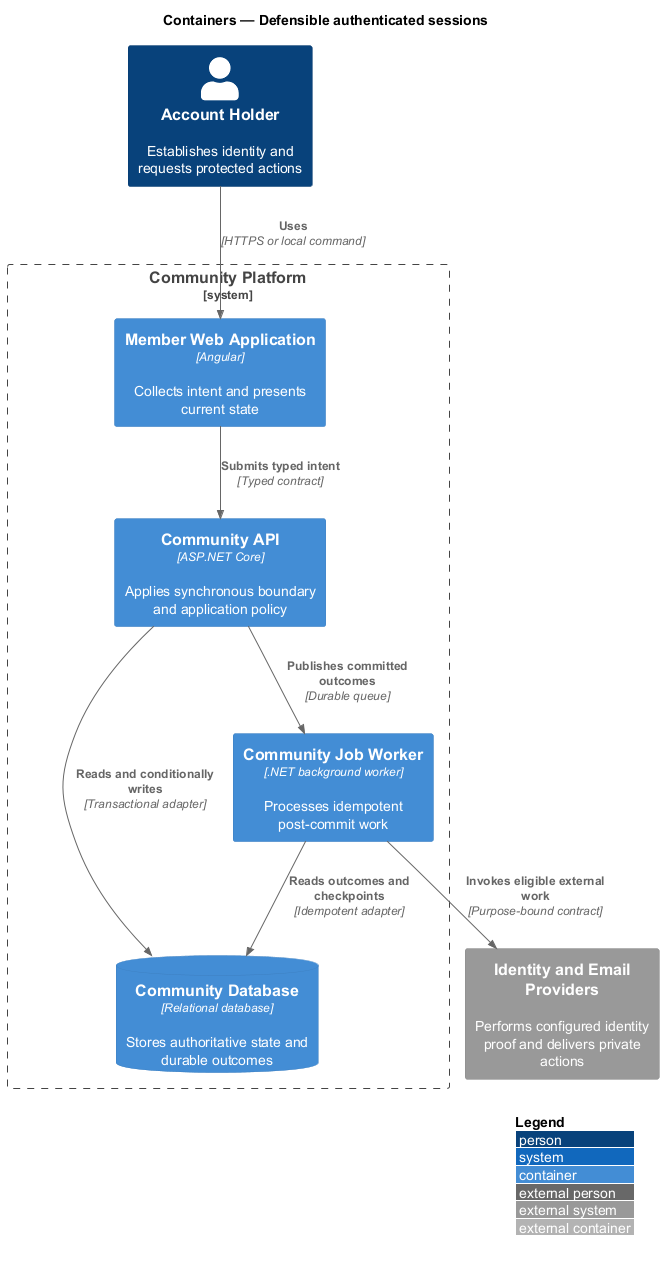

The diagram above was rendered by PlantUML. Its source (embedded in the PNG):
@startuml
!include <C4/C4_Container>
LAYOUT_WITH_LEGEND()
title Containers — Defensible authenticated sessions

Person(actor, "Account Holder", "Establishes identity and requests protected actions")
System_Ext(external, "Identity and Email Providers", "Performs configured identity proof and delivers private actions")
System_Boundary(system, "Community Platform") {
  Container(frontend, "Member Web Application", "Angular", "Collects intent and presents current state")
  Container(backend, "Community API", "ASP.NET Core", "Applies synchronous boundary and application policy")
  Container(worker, "Community Job Worker", ".NET background worker", "Processes idempotent post-commit work")
  ContainerDb(store, "Community Database", "Relational database", "Stores authoritative state and durable outcomes")
}

Rel(actor, frontend, "Uses", "HTTPS or local command")
Rel(frontend, backend, "Submits typed intent", "Typed contract")
Rel(backend, store, "Reads and conditionally writes", "Transactional adapter")
Rel(backend, worker, "Publishes committed outcomes", "Durable queue")
Rel(worker, store, "Reads outcomes and checkpoints", "Idempotent adapter")
Rel(worker, external, "Invokes eligible external work", "Purpose-bound contract")
@enduml